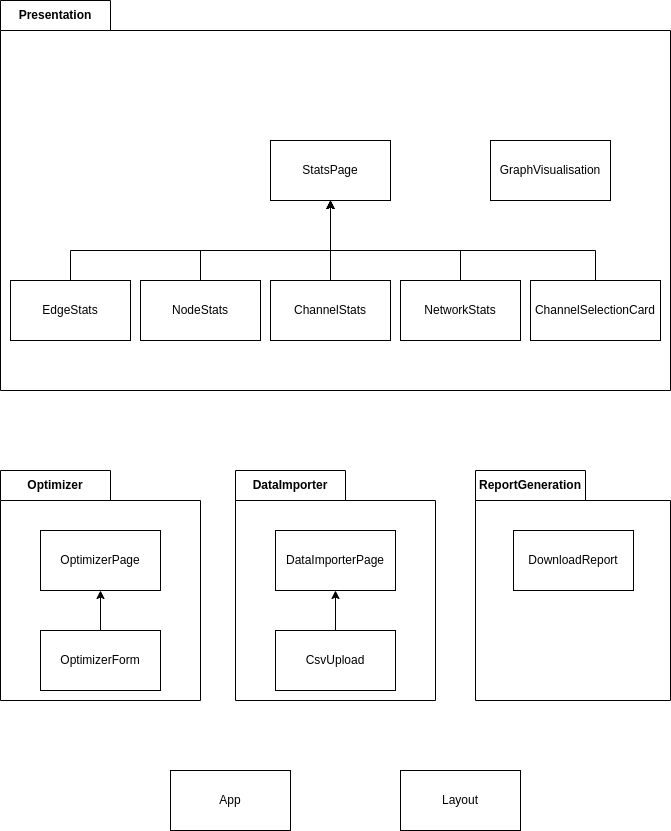

The diagram above was exported from draw.io. Its source (the exported page's mxGraphModel, read from the mxfile embedded in the PNG):
<mxGraphModel dx="1114" dy="1132" grid="1" gridSize="10" guides="1" tooltips="1" connect="1" arrows="1" fold="1" page="1" pageScale="1" pageWidth="850" pageHeight="1100" math="0" shadow="0">
  <root>
    <mxCell id="0" />
    <mxCell id="1" parent="0" />
    <mxCell id="M8xUp1EHTqxf8q_A0PdD-12" value="Presentation" style="shape=folder;fontStyle=1;tabWidth=110;tabHeight=30;tabPosition=left;html=1;boundedLbl=1;labelInHeader=1;container=1;collapsible=0;whiteSpace=wrap;" vertex="1" parent="1">
      <mxGeometry x="80" y="50" width="670" height="390" as="geometry" />
    </mxCell>
    <mxCell id="M8xUp1EHTqxf8q_A0PdD-13" value="" style="html=1;strokeColor=none;resizeWidth=1;resizeHeight=1;fillColor=none;part=1;connectable=0;allowArrows=0;deletable=0;whiteSpace=wrap;" vertex="1" parent="M8xUp1EHTqxf8q_A0PdD-12">
      <mxGeometry width="670" height="273" relative="1" as="geometry">
        <mxPoint y="30" as="offset" />
      </mxGeometry>
    </mxCell>
    <mxCell id="M8xUp1EHTqxf8q_A0PdD-1" value="StatsPage" style="rounded=0;whiteSpace=wrap;html=1;" vertex="1" parent="M8xUp1EHTqxf8q_A0PdD-12">
      <mxGeometry x="270" y="140" width="120" height="60" as="geometry" />
    </mxCell>
    <mxCell id="M8xUp1EHTqxf8q_A0PdD-15" style="edgeStyle=orthogonalEdgeStyle;rounded=0;orthogonalLoop=1;jettySize=auto;html=1;" edge="1" parent="M8xUp1EHTqxf8q_A0PdD-12" source="M8xUp1EHTqxf8q_A0PdD-2" target="M8xUp1EHTqxf8q_A0PdD-1">
      <mxGeometry relative="1" as="geometry">
        <Array as="points">
          <mxPoint x="200" y="250" />
          <mxPoint x="330" y="250" />
        </Array>
      </mxGeometry>
    </mxCell>
    <mxCell id="M8xUp1EHTqxf8q_A0PdD-2" value="NodeStats" style="rounded=0;whiteSpace=wrap;html=1;" vertex="1" parent="M8xUp1EHTqxf8q_A0PdD-12">
      <mxGeometry x="140" y="280" width="120" height="60" as="geometry" />
    </mxCell>
    <mxCell id="M8xUp1EHTqxf8q_A0PdD-14" style="edgeStyle=orthogonalEdgeStyle;rounded=0;orthogonalLoop=1;jettySize=auto;html=1;" edge="1" parent="M8xUp1EHTqxf8q_A0PdD-12" source="M8xUp1EHTqxf8q_A0PdD-3" target="M8xUp1EHTqxf8q_A0PdD-1">
      <mxGeometry relative="1" as="geometry">
        <Array as="points">
          <mxPoint x="70" y="250" />
          <mxPoint x="330" y="250" />
        </Array>
      </mxGeometry>
    </mxCell>
    <mxCell id="M8xUp1EHTqxf8q_A0PdD-3" value="EdgeStats" style="rounded=0;whiteSpace=wrap;html=1;" vertex="1" parent="M8xUp1EHTqxf8q_A0PdD-12">
      <mxGeometry x="10" y="280" width="120" height="60" as="geometry" />
    </mxCell>
    <mxCell id="M8xUp1EHTqxf8q_A0PdD-16" value="" style="edgeStyle=orthogonalEdgeStyle;rounded=0;orthogonalLoop=1;jettySize=auto;html=1;" edge="1" parent="M8xUp1EHTqxf8q_A0PdD-12" source="M8xUp1EHTqxf8q_A0PdD-4" target="M8xUp1EHTqxf8q_A0PdD-1">
      <mxGeometry relative="1" as="geometry" />
    </mxCell>
    <mxCell id="M8xUp1EHTqxf8q_A0PdD-4" value="ChannelStats" style="rounded=0;whiteSpace=wrap;html=1;" vertex="1" parent="M8xUp1EHTqxf8q_A0PdD-12">
      <mxGeometry x="270" y="280" width="120" height="60" as="geometry" />
    </mxCell>
    <mxCell id="M8xUp1EHTqxf8q_A0PdD-17" style="edgeStyle=orthogonalEdgeStyle;rounded=0;orthogonalLoop=1;jettySize=auto;html=1;" edge="1" parent="M8xUp1EHTqxf8q_A0PdD-12" source="M8xUp1EHTqxf8q_A0PdD-8" target="M8xUp1EHTqxf8q_A0PdD-1">
      <mxGeometry relative="1" as="geometry">
        <Array as="points">
          <mxPoint x="460" y="250" />
          <mxPoint x="330" y="250" />
        </Array>
      </mxGeometry>
    </mxCell>
    <mxCell id="M8xUp1EHTqxf8q_A0PdD-8" value="NetworkStats" style="rounded=0;whiteSpace=wrap;html=1;" vertex="1" parent="M8xUp1EHTqxf8q_A0PdD-12">
      <mxGeometry x="400" y="280" width="120" height="60" as="geometry" />
    </mxCell>
    <mxCell id="M8xUp1EHTqxf8q_A0PdD-18" style="edgeStyle=orthogonalEdgeStyle;rounded=0;orthogonalLoop=1;jettySize=auto;html=1;" edge="1" parent="M8xUp1EHTqxf8q_A0PdD-12" source="M8xUp1EHTqxf8q_A0PdD-9" target="M8xUp1EHTqxf8q_A0PdD-1">
      <mxGeometry relative="1" as="geometry">
        <Array as="points">
          <mxPoint x="595" y="250" />
          <mxPoint x="330" y="250" />
        </Array>
      </mxGeometry>
    </mxCell>
    <mxCell id="M8xUp1EHTqxf8q_A0PdD-9" value="ChannelSelectionCard" style="rounded=0;whiteSpace=wrap;html=1;" vertex="1" parent="M8xUp1EHTqxf8q_A0PdD-12">
      <mxGeometry x="530" y="280" width="130" height="60" as="geometry" />
    </mxCell>
    <mxCell id="M8xUp1EHTqxf8q_A0PdD-10" value="GraphVisualisation" style="rounded=0;whiteSpace=wrap;html=1;" vertex="1" parent="M8xUp1EHTqxf8q_A0PdD-12">
      <mxGeometry x="490" y="140" width="120" height="60" as="geometry" />
    </mxCell>
    <mxCell id="M8xUp1EHTqxf8q_A0PdD-19" value="Optimizer" style="shape=folder;fontStyle=1;tabWidth=110;tabHeight=30;tabPosition=left;html=1;boundedLbl=1;labelInHeader=1;container=1;collapsible=0;whiteSpace=wrap;" vertex="1" parent="1">
      <mxGeometry x="80" y="520" width="200" height="230" as="geometry" />
    </mxCell>
    <mxCell id="M8xUp1EHTqxf8q_A0PdD-20" value="" style="html=1;strokeColor=none;resizeWidth=1;resizeHeight=1;fillColor=none;part=1;connectable=0;allowArrows=0;deletable=0;whiteSpace=wrap;" vertex="1" parent="M8xUp1EHTqxf8q_A0PdD-19">
      <mxGeometry width="200" height="161" relative="1" as="geometry">
        <mxPoint y="30" as="offset" />
      </mxGeometry>
    </mxCell>
    <mxCell id="M8xUp1EHTqxf8q_A0PdD-21" value="OptimizerPage" style="rounded=0;whiteSpace=wrap;html=1;" vertex="1" parent="M8xUp1EHTqxf8q_A0PdD-19">
      <mxGeometry x="40" y="60" width="120" height="60" as="geometry" />
    </mxCell>
    <mxCell id="M8xUp1EHTqxf8q_A0PdD-23" style="edgeStyle=orthogonalEdgeStyle;rounded=0;orthogonalLoop=1;jettySize=auto;html=1;" edge="1" parent="M8xUp1EHTqxf8q_A0PdD-19" source="M8xUp1EHTqxf8q_A0PdD-22" target="M8xUp1EHTqxf8q_A0PdD-21">
      <mxGeometry relative="1" as="geometry" />
    </mxCell>
    <mxCell id="M8xUp1EHTqxf8q_A0PdD-22" value="OptimizerForm" style="rounded=0;whiteSpace=wrap;html=1;" vertex="1" parent="M8xUp1EHTqxf8q_A0PdD-19">
      <mxGeometry x="40" y="160" width="120" height="60" as="geometry" />
    </mxCell>
    <mxCell id="M8xUp1EHTqxf8q_A0PdD-24" value="DataImporter" style="shape=folder;fontStyle=1;tabWidth=110;tabHeight=30;tabPosition=left;html=1;boundedLbl=1;labelInHeader=1;container=1;collapsible=0;whiteSpace=wrap;" vertex="1" parent="1">
      <mxGeometry x="315" y="520" width="200" height="230" as="geometry" />
    </mxCell>
    <mxCell id="M8xUp1EHTqxf8q_A0PdD-25" value="" style="html=1;strokeColor=none;resizeWidth=1;resizeHeight=1;fillColor=none;part=1;connectable=0;allowArrows=0;deletable=0;whiteSpace=wrap;" vertex="1" parent="M8xUp1EHTqxf8q_A0PdD-24">
      <mxGeometry width="200" height="161.00000000000003" relative="1" as="geometry">
        <mxPoint y="30" as="offset" />
      </mxGeometry>
    </mxCell>
    <mxCell id="M8xUp1EHTqxf8q_A0PdD-26" value="DataImporterPage" style="rounded=0;whiteSpace=wrap;html=1;" vertex="1" parent="M8xUp1EHTqxf8q_A0PdD-24">
      <mxGeometry x="40" y="60" width="120" height="60" as="geometry" />
    </mxCell>
    <mxCell id="M8xUp1EHTqxf8q_A0PdD-28" value="" style="edgeStyle=orthogonalEdgeStyle;rounded=0;orthogonalLoop=1;jettySize=auto;html=1;" edge="1" parent="M8xUp1EHTqxf8q_A0PdD-24" source="M8xUp1EHTqxf8q_A0PdD-27" target="M8xUp1EHTqxf8q_A0PdD-26">
      <mxGeometry relative="1" as="geometry" />
    </mxCell>
    <mxCell id="M8xUp1EHTqxf8q_A0PdD-27" value="CsvUpload" style="rounded=0;whiteSpace=wrap;html=1;" vertex="1" parent="M8xUp1EHTqxf8q_A0PdD-24">
      <mxGeometry x="40" y="160" width="120" height="60" as="geometry" />
    </mxCell>
    <mxCell id="M8xUp1EHTqxf8q_A0PdD-29" value="ReportGeneration" style="shape=folder;fontStyle=1;tabWidth=110;tabHeight=30;tabPosition=left;html=1;boundedLbl=1;labelInHeader=1;container=1;collapsible=0;whiteSpace=wrap;" vertex="1" parent="1">
      <mxGeometry x="555" y="520" width="195" height="230" as="geometry" />
    </mxCell>
    <mxCell id="M8xUp1EHTqxf8q_A0PdD-30" value="" style="html=1;strokeColor=none;resizeWidth=1;resizeHeight=1;fillColor=none;part=1;connectable=0;allowArrows=0;deletable=0;whiteSpace=wrap;" vertex="1" parent="M8xUp1EHTqxf8q_A0PdD-29">
      <mxGeometry width="195" height="161" relative="1" as="geometry">
        <mxPoint y="30" as="offset" />
      </mxGeometry>
    </mxCell>
    <mxCell id="M8xUp1EHTqxf8q_A0PdD-31" value="DownloadReport" style="rounded=0;whiteSpace=wrap;html=1;" vertex="1" parent="M8xUp1EHTqxf8q_A0PdD-29">
      <mxGeometry x="38" y="60" width="120" height="60" as="geometry" />
    </mxCell>
    <mxCell id="M8xUp1EHTqxf8q_A0PdD-32" value="App" style="rounded=0;whiteSpace=wrap;html=1;" vertex="1" parent="1">
      <mxGeometry x="250" y="820" width="120" height="60" as="geometry" />
    </mxCell>
    <mxCell id="M8xUp1EHTqxf8q_A0PdD-33" value="Layout" style="rounded=0;whiteSpace=wrap;html=1;" vertex="1" parent="1">
      <mxGeometry x="480" y="820" width="120" height="60" as="geometry" />
    </mxCell>
  </root>
</mxGraphModel>